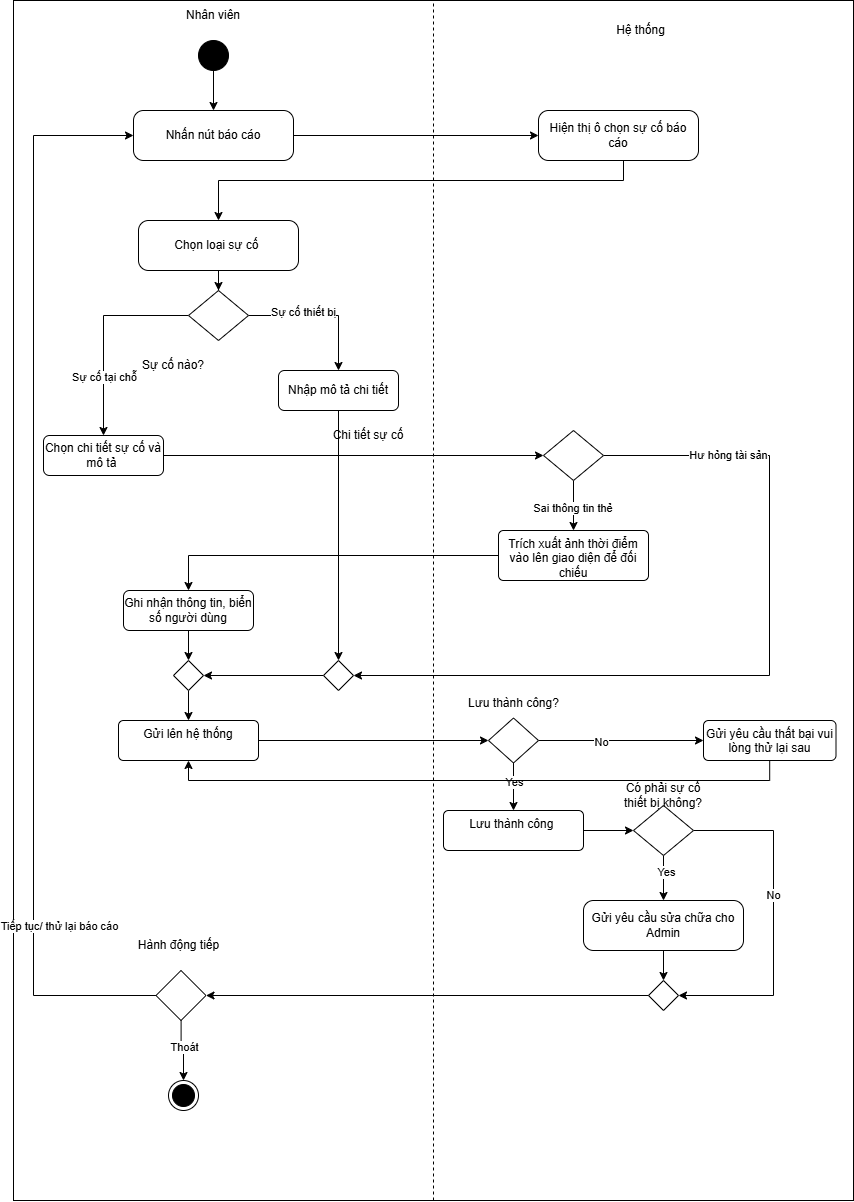

The diagram above was exported from draw.io. Its source (the exported page's mxGraphModel, read from the mxfile embedded in the PNG):
<mxGraphModel dx="1992" dy="1208" grid="1" gridSize="10" guides="1" tooltips="1" connect="1" arrows="1" fold="1" page="1" pageScale="1" pageWidth="2339" pageHeight="3300" math="0" shadow="0">
  <root>
    <mxCell id="0" />
    <mxCell id="1" parent="0" />
    <mxCell id="ySrtlH02mK72wxDxrH6u-2" parent="1" style="rounded=0;whiteSpace=wrap;html=1;" value="" vertex="1">
      <mxGeometry height="1200" width="840" x="160" y="140" as="geometry" />
    </mxCell>
    <mxCell id="ySrtlH02mK72wxDxrH6u-3" edge="1" parent="1" source="ySrtlH02mK72wxDxrH6u-2" style="endArrow=none;dashed=1;html=1;rounded=0;entryX=0.5;entryY=0;entryDx=0;entryDy=0;exitX=0.5;exitY=1;exitDx=0;exitDy=0;" target="ySrtlH02mK72wxDxrH6u-2" value="">
      <mxGeometry height="50" relative="1" width="50" as="geometry">
        <Array as="points" />
        <mxPoint x="390" y="240" as="sourcePoint" />
        <mxPoint x="440" y="190" as="targetPoint" />
      </mxGeometry>
    </mxCell>
    <mxCell id="ySrtlH02mK72wxDxrH6u-4" parent="1" style="text;html=1;whiteSpace=wrap;strokeColor=none;fillColor=none;align=center;verticalAlign=middle;rounded=0;" value="Nhân viên" vertex="1">
      <mxGeometry height="30" width="60" x="330" y="140" as="geometry" />
    </mxCell>
    <mxCell id="ySrtlH02mK72wxDxrH6u-5" parent="1" style="text;html=1;whiteSpace=wrap;strokeColor=none;fillColor=none;align=center;verticalAlign=middle;rounded=0;" value="Hệ thống" vertex="1">
      <mxGeometry height="40" width="75" x="750" y="150" as="geometry" />
    </mxCell>
    <mxCell id="ySrtlH02mK72wxDxrH6u-9" edge="1" parent="1" source="ySrtlH02mK72wxDxrH6u-6" style="edgeStyle=orthogonalEdgeStyle;rounded=0;orthogonalLoop=1;jettySize=auto;html=1;entryX=0.5;entryY=0;entryDx=0;entryDy=0;" target="ySrtlH02mK72wxDxrH6u-10">
      <mxGeometry relative="1" as="geometry" />
    </mxCell>
    <mxCell id="ySrtlH02mK72wxDxrH6u-6" parent="1" style="ellipse;fillColor=strokeColor;html=1;" value="" vertex="1">
      <mxGeometry height="30" width="30" x="345" y="180" as="geometry" />
    </mxCell>
    <mxCell id="ySrtlH02mK72wxDxrH6u-33" edge="1" parent="1" source="ySrtlH02mK72wxDxrH6u-7" style="edgeStyle=orthogonalEdgeStyle;rounded=0;orthogonalLoop=1;jettySize=auto;html=1;entryX=0.5;entryY=0;entryDx=0;entryDy=0;" target="ySrtlH02mK72wxDxrH6u-15">
      <mxGeometry relative="1" as="geometry">
        <Array as="points">
          <mxPoint x="770" y="320" />
          <mxPoint x="365" y="320" />
        </Array>
      </mxGeometry>
    </mxCell>
    <mxCell id="ySrtlH02mK72wxDxrH6u-7" parent="1" style="html=1;dashed=0;rounded=1;absoluteArcSize=1;arcSize=20;verticalAlign=middle;align=center;whiteSpace=wrap;" value="Hiện thị ô chọn sự cố báo cáo" vertex="1">
      <mxGeometry height="50" width="160" x="685" y="250" as="geometry" />
    </mxCell>
    <mxCell id="ySrtlH02mK72wxDxrH6u-14" edge="1" parent="1" source="ySrtlH02mK72wxDxrH6u-10" style="edgeStyle=orthogonalEdgeStyle;rounded=0;orthogonalLoop=1;jettySize=auto;html=1;entryX=0;entryY=0.5;entryDx=0;entryDy=0;" target="ySrtlH02mK72wxDxrH6u-7">
      <mxGeometry relative="1" as="geometry" />
    </mxCell>
    <mxCell id="ySrtlH02mK72wxDxrH6u-10" parent="1" style="html=1;dashed=0;rounded=1;absoluteArcSize=1;arcSize=20;verticalAlign=middle;align=center;whiteSpace=wrap;" value="Nhấn nút báo cáo" vertex="1">
      <mxGeometry height="50" width="160" x="280" y="250" as="geometry" />
    </mxCell>
    <mxCell id="ySrtlH02mK72wxDxrH6u-19" edge="1" parent="1" source="ySrtlH02mK72wxDxrH6u-15" style="edgeStyle=orthogonalEdgeStyle;rounded=0;orthogonalLoop=1;jettySize=auto;html=1;entryX=0.5;entryY=0;entryDx=0;entryDy=0;" target="ySrtlH02mK72wxDxrH6u-18">
      <mxGeometry relative="1" as="geometry" />
    </mxCell>
    <mxCell id="ySrtlH02mK72wxDxrH6u-15" parent="1" style="html=1;dashed=0;rounded=1;absoluteArcSize=1;arcSize=20;verticalAlign=middle;align=center;whiteSpace=wrap;" value="Chọn loại sự cố&amp;nbsp;" vertex="1">
      <mxGeometry height="50" width="160" x="285" y="360" as="geometry" />
    </mxCell>
    <mxCell id="ySrtlH02mK72wxDxrH6u-26" edge="1" parent="1" source="ySrtlH02mK72wxDxrH6u-18" style="edgeStyle=orthogonalEdgeStyle;rounded=0;orthogonalLoop=1;jettySize=auto;html=1;entryX=0.5;entryY=0;entryDx=0;entryDy=0;exitX=0;exitY=0.5;exitDx=0;exitDy=0;" target="ySrtlH02mK72wxDxrH6u-25">
      <mxGeometry relative="1" as="geometry">
        <Array as="points">
          <mxPoint x="250" y="455" />
          <mxPoint x="250" y="575" />
        </Array>
      </mxGeometry>
    </mxCell>
    <mxCell id="ySrtlH02mK72wxDxrH6u-27" connectable="0" parent="ySrtlH02mK72wxDxrH6u-26" style="edgeLabel;html=1;align=center;verticalAlign=middle;resizable=0;points=[];" value="Sự cố tại chỗ" vertex="1">
      <mxGeometry relative="1" x="0.3218" y="-2" as="geometry">
        <mxPoint x="2" y="10" as="offset" />
      </mxGeometry>
    </mxCell>
    <mxCell id="J0vHUGiO_ipGr-PubVK6-5" edge="1" parent="1" source="ySrtlH02mK72wxDxrH6u-18" style="edgeStyle=orthogonalEdgeStyle;rounded=0;orthogonalLoop=1;jettySize=auto;html=1;entryX=0.5;entryY=0;entryDx=0;entryDy=0;" target="ySrtlH02mK72wxDxrH6u-22">
      <mxGeometry relative="1" as="geometry" />
    </mxCell>
    <mxCell id="J0vHUGiO_ipGr-PubVK6-6" connectable="0" parent="J0vHUGiO_ipGr-PubVK6-5" style="edgeLabel;html=1;align=center;verticalAlign=middle;resizable=0;points=[];" value="Sự cố thiết bị" vertex="1">
      <mxGeometry relative="1" x="-0.2523" y="4" as="geometry">
        <mxPoint as="offset" />
      </mxGeometry>
    </mxCell>
    <mxCell id="ySrtlH02mK72wxDxrH6u-18" parent="1" style="rhombus;" value="" vertex="1">
      <mxGeometry height="50" width="60" x="335" y="430" as="geometry" />
    </mxCell>
    <mxCell id="ySrtlH02mK72wxDxrH6u-20" parent="1" style="text;html=1;whiteSpace=wrap;strokeColor=none;fillColor=none;align=center;verticalAlign=middle;rounded=0;" value="Sự cố nào?" vertex="1">
      <mxGeometry height="30" width="80" x="280" y="490" as="geometry" />
    </mxCell>
    <mxCell id="J0vHUGiO_ipGr-PubVK6-11" edge="1" parent="1" source="ySrtlH02mK72wxDxrH6u-22" style="edgeStyle=orthogonalEdgeStyle;rounded=0;orthogonalLoop=1;jettySize=auto;html=1;entryX=0.5;entryY=0;entryDx=0;entryDy=0;" target="J0vHUGiO_ipGr-PubVK6-9">
      <mxGeometry relative="1" as="geometry" />
    </mxCell>
    <mxCell id="ySrtlH02mK72wxDxrH6u-22" parent="1" style="rounded=1;whiteSpace=wrap;html=1;" value="Nhập mô tả chi tiết" vertex="1">
      <mxGeometry height="40" width="120" x="425" y="510" as="geometry" />
    </mxCell>
    <mxCell id="ySrtlH02mK72wxDxrH6u-29" edge="1" parent="1" source="ySrtlH02mK72wxDxrH6u-25" style="edgeStyle=orthogonalEdgeStyle;rounded=0;orthogonalLoop=1;jettySize=auto;html=1;entryX=0;entryY=0.5;entryDx=0;entryDy=0;exitX=1;exitY=0.5;exitDx=0;exitDy=0;" target="ySrtlH02mK72wxDxrH6u-28">
      <mxGeometry relative="1" as="geometry">
        <Array as="points">
          <mxPoint x="310" y="595" />
        </Array>
        <mxPoint x="340" y="590" as="sourcePoint" />
      </mxGeometry>
    </mxCell>
    <mxCell id="ySrtlH02mK72wxDxrH6u-25" parent="1" style="rounded=1;whiteSpace=wrap;html=1;" value="Chọn chi tiết sự cố và mô tả&amp;nbsp;" vertex="1">
      <mxGeometry height="40" width="120" x="190" y="575" as="geometry" />
    </mxCell>
    <mxCell id="ySrtlH02mK72wxDxrH6u-31" edge="1" parent="1" source="ySrtlH02mK72wxDxrH6u-28" style="edgeStyle=orthogonalEdgeStyle;rounded=0;orthogonalLoop=1;jettySize=auto;html=1;entryX=0.5;entryY=0;entryDx=0;entryDy=0;" target="ySrtlH02mK72wxDxrH6u-43">
      <mxGeometry relative="1" as="geometry">
        <Array as="points" />
        <mxPoint x="615.8799999999999" y="690.6949999999999" as="targetPoint" />
      </mxGeometry>
    </mxCell>
    <mxCell id="ySrtlH02mK72wxDxrH6u-32" connectable="0" parent="ySrtlH02mK72wxDxrH6u-31" style="edgeLabel;html=1;align=center;verticalAlign=middle;resizable=0;points=[];" value="Sai thông tin thẻ&amp;nbsp;" vertex="1">
      <mxGeometry relative="1" x="0.1609" as="geometry">
        <mxPoint y="-3" as="offset" />
      </mxGeometry>
    </mxCell>
    <mxCell id="ySrtlH02mK72wxDxrH6u-49" edge="1" parent="1" source="ySrtlH02mK72wxDxrH6u-28" style="edgeStyle=orthogonalEdgeStyle;rounded=0;orthogonalLoop=1;jettySize=auto;html=1;entryX=1;entryY=0.5;entryDx=0;entryDy=0;" target="J0vHUGiO_ipGr-PubVK6-9">
      <mxGeometry relative="1" as="geometry">
        <Array as="points">
          <mxPoint x="916" y="595" />
          <mxPoint x="916" y="815" />
        </Array>
        <mxPoint x="916.25" y="799.9999999999998" as="targetPoint" />
      </mxGeometry>
    </mxCell>
    <mxCell id="ySrtlH02mK72wxDxrH6u-50" connectable="0" parent="ySrtlH02mK72wxDxrH6u-49" style="edgeLabel;html=1;align=center;verticalAlign=middle;resizable=0;points=[];" value="Hư hỏng tài sản" vertex="1">
      <mxGeometry relative="1" x="-0.6891" y="1" as="geometry">
        <mxPoint as="offset" />
      </mxGeometry>
    </mxCell>
    <mxCell id="ySrtlH02mK72wxDxrH6u-28" parent="1" style="rhombus;whiteSpace=wrap;html=1;" value="" vertex="1">
      <mxGeometry height="50" width="60" x="690" y="570" as="geometry" />
    </mxCell>
    <mxCell id="ySrtlH02mK72wxDxrH6u-47" edge="1" parent="1" source="ySrtlH02mK72wxDxrH6u-30" style="edgeStyle=orthogonalEdgeStyle;rounded=0;orthogonalLoop=1;jettySize=auto;html=1;entryX=0.5;entryY=0;entryDx=0;entryDy=0;" target="ySrtlH02mK72wxDxrH6u-52">
      <mxGeometry relative="1" as="geometry" />
    </mxCell>
    <mxCell id="ySrtlH02mK72wxDxrH6u-30" parent="1" style="rounded=1;whiteSpace=wrap;html=1;" value="Ghi nhận thông tin, biển số người dùng" vertex="1">
      <mxGeometry height="40" width="130" x="270" y="730" as="geometry" />
    </mxCell>
    <mxCell id="ySrtlH02mK72wxDxrH6u-39" parent="1" style="text;html=1;whiteSpace=wrap;strokeColor=none;fillColor=none;align=center;verticalAlign=middle;rounded=0;" value="Chi tiết sự cố" vertex="1">
      <mxGeometry height="30" width="80" x="475" y="560" as="geometry" />
    </mxCell>
    <mxCell id="J0vHUGiO_ipGr-PubVK6-1" edge="1" parent="1" source="ySrtlH02mK72wxDxrH6u-43" style="edgeStyle=orthogonalEdgeStyle;rounded=0;orthogonalLoop=1;jettySize=auto;html=1;entryX=0.5;entryY=0;entryDx=0;entryDy=0;" target="ySrtlH02mK72wxDxrH6u-30">
      <mxGeometry relative="1" as="geometry" />
    </mxCell>
    <mxCell id="ySrtlH02mK72wxDxrH6u-43" parent="1" style="html=1;align=center;verticalAlign=top;rounded=1;absoluteArcSize=1;arcSize=10;dashed=0;whiteSpace=wrap;" value="Trích xuất ảnh thời điểm vào lên giao diện để đối chiếu" vertex="1">
      <mxGeometry height="50" width="150" x="645" y="670" as="geometry" />
    </mxCell>
    <mxCell id="ySrtlH02mK72wxDxrH6u-57" edge="1" parent="1" source="ySrtlH02mK72wxDxrH6u-46" style="edgeStyle=orthogonalEdgeStyle;rounded=0;orthogonalLoop=1;jettySize=auto;html=1;entryX=0;entryY=0.5;entryDx=0;entryDy=0;" target="ySrtlH02mK72wxDxrH6u-56">
      <mxGeometry relative="1" as="geometry" />
    </mxCell>
    <mxCell id="ySrtlH02mK72wxDxrH6u-46" parent="1" style="html=1;align=center;verticalAlign=top;rounded=1;absoluteArcSize=1;arcSize=10;dashed=0;whiteSpace=wrap;" value="Gửi lên hệ thống" vertex="1">
      <mxGeometry height="40" width="140" x="265" y="860" as="geometry" />
    </mxCell>
    <mxCell id="ySrtlH02mK72wxDxrH6u-54" edge="1" parent="1" source="ySrtlH02mK72wxDxrH6u-52" style="edgeStyle=orthogonalEdgeStyle;rounded=0;orthogonalLoop=1;jettySize=auto;html=1;entryX=0.5;entryY=0;entryDx=0;entryDy=0;" target="ySrtlH02mK72wxDxrH6u-46">
      <mxGeometry relative="1" as="geometry" />
    </mxCell>
    <mxCell id="ySrtlH02mK72wxDxrH6u-52" parent="1" style="rhombus;" value="" vertex="1">
      <mxGeometry height="30" width="30" x="320" y="800" as="geometry" />
    </mxCell>
    <mxCell id="ySrtlH02mK72wxDxrH6u-60" edge="1" parent="1" source="ySrtlH02mK72wxDxrH6u-56" style="edgeStyle=orthogonalEdgeStyle;rounded=0;orthogonalLoop=1;jettySize=auto;html=1;entryX=0.5;entryY=0;entryDx=0;entryDy=0;" target="ySrtlH02mK72wxDxrH6u-59">
      <mxGeometry relative="1" as="geometry" />
    </mxCell>
    <mxCell id="J0vHUGiO_ipGr-PubVK6-13" connectable="0" parent="ySrtlH02mK72wxDxrH6u-60" style="edgeLabel;html=1;align=center;verticalAlign=middle;resizable=0;points=[];" value="Yes" vertex="1">
      <mxGeometry relative="1" x="-0.2308" as="geometry">
        <mxPoint as="offset" />
      </mxGeometry>
    </mxCell>
    <mxCell id="ySrtlH02mK72wxDxrH6u-62" edge="1" parent="1" source="ySrtlH02mK72wxDxrH6u-56" style="edgeStyle=orthogonalEdgeStyle;rounded=0;orthogonalLoop=1;jettySize=auto;html=1;entryX=0;entryY=0.5;entryDx=0;entryDy=0;" target="ySrtlH02mK72wxDxrH6u-61">
      <mxGeometry relative="1" as="geometry" />
    </mxCell>
    <mxCell id="J0vHUGiO_ipGr-PubVK6-14" connectable="0" parent="ySrtlH02mK72wxDxrH6u-62" style="edgeLabel;html=1;align=center;verticalAlign=middle;resizable=0;points=[];" value="No" vertex="1">
      <mxGeometry relative="1" x="-0.2419" y="-1" as="geometry">
        <mxPoint as="offset" />
      </mxGeometry>
    </mxCell>
    <mxCell id="ySrtlH02mK72wxDxrH6u-56" parent="1" style="rhombus;" value="" vertex="1">
      <mxGeometry height="45" width="50" x="635" y="857.5" as="geometry" />
    </mxCell>
    <mxCell id="ySrtlH02mK72wxDxrH6u-58" parent="1" style="text;html=1;whiteSpace=wrap;strokeColor=none;fillColor=none;align=center;verticalAlign=middle;rounded=0;" value="Lưu thành công?" vertex="1">
      <mxGeometry height="30" width="105" x="607.5" y="827.5" as="geometry" />
    </mxCell>
    <mxCell id="J0vHUGiO_ipGr-PubVK6-17" edge="1" parent="1" source="ySrtlH02mK72wxDxrH6u-59" style="edgeStyle=orthogonalEdgeStyle;rounded=0;orthogonalLoop=1;jettySize=auto;html=1;entryX=0;entryY=0.5;entryDx=0;entryDy=0;" target="J0vHUGiO_ipGr-PubVK6-15">
      <mxGeometry relative="1" as="geometry" />
    </mxCell>
    <mxCell id="ySrtlH02mK72wxDxrH6u-59" parent="1" style="html=1;align=center;verticalAlign=top;rounded=1;absoluteArcSize=1;arcSize=10;dashed=0;whiteSpace=wrap;" value="Lưu thành công&amp;nbsp;" vertex="1">
      <mxGeometry height="40" width="140" x="590" y="950" as="geometry" />
    </mxCell>
    <mxCell id="J0vHUGiO_ipGr-PubVK6-31" edge="1" parent="1" source="ySrtlH02mK72wxDxrH6u-61" style="edgeStyle=orthogonalEdgeStyle;rounded=0;orthogonalLoop=1;jettySize=auto;html=1;entryX=0.5;entryY=1;entryDx=0;entryDy=0;" target="ySrtlH02mK72wxDxrH6u-46">
      <mxGeometry relative="1" as="geometry">
        <Array as="points">
          <mxPoint x="916" y="920" />
          <mxPoint x="335" y="920" />
        </Array>
        <mxPoint x="916.25" y="829.9999999999998" as="targetPoint" />
      </mxGeometry>
    </mxCell>
    <mxCell id="ySrtlH02mK72wxDxrH6u-61" parent="1" style="html=1;align=center;verticalAlign=top;rounded=1;absoluteArcSize=1;arcSize=10;dashed=0;whiteSpace=wrap;" value="Gửi yêu cầu thất bại vui lòng thử lại sau" vertex="1">
      <mxGeometry height="40" width="132.5" x="850" y="860" as="geometry" />
    </mxCell>
    <mxCell id="ySrtlH02mK72wxDxrH6u-69" edge="1" parent="1" source="ySrtlH02mK72wxDxrH6u-66" style="edgeStyle=orthogonalEdgeStyle;rounded=0;orthogonalLoop=1;jettySize=auto;html=1;entryX=0;entryY=0.5;entryDx=0;entryDy=0;" target="ySrtlH02mK72wxDxrH6u-10">
      <mxGeometry relative="1" as="geometry">
        <Array as="points">
          <mxPoint x="180" y="1135" />
          <mxPoint x="180" y="275" />
        </Array>
      </mxGeometry>
    </mxCell>
    <mxCell id="ySrtlH02mK72wxDxrH6u-70" connectable="0" parent="ySrtlH02mK72wxDxrH6u-69" style="edgeLabel;html=1;align=center;verticalAlign=middle;resizable=0;points=[];" value="Tiếp tục/ thử lại báo cáo" vertex="1">
      <mxGeometry relative="1" x="-0.8388" y="1" as="geometry">
        <mxPoint x="-10" y="-71" as="offset" />
      </mxGeometry>
    </mxCell>
    <mxCell id="ySrtlH02mK72wxDxrH6u-72" edge="1" parent="1" source="ySrtlH02mK72wxDxrH6u-66" style="edgeStyle=orthogonalEdgeStyle;rounded=0;orthogonalLoop=1;jettySize=auto;html=1;entryX=0.5;entryY=0;entryDx=0;entryDy=0;" target="ySrtlH02mK72wxDxrH6u-71">
      <mxGeometry relative="1" as="geometry" />
    </mxCell>
    <mxCell id="ySrtlH02mK72wxDxrH6u-73" connectable="0" parent="ySrtlH02mK72wxDxrH6u-72" style="edgeLabel;html=1;align=center;verticalAlign=middle;resizable=0;points=[];" value="Thoát" vertex="1">
      <mxGeometry relative="1" x="-0.1526" y="2" as="geometry">
        <mxPoint as="offset" />
      </mxGeometry>
    </mxCell>
    <mxCell id="ySrtlH02mK72wxDxrH6u-66" parent="1" style="rhombus;" value="" vertex="1">
      <mxGeometry height="50" width="50" x="302.5" y="1110" as="geometry" />
    </mxCell>
    <mxCell id="ySrtlH02mK72wxDxrH6u-68" parent="1" style="text;html=1;whiteSpace=wrap;strokeColor=none;fillColor=none;align=center;verticalAlign=middle;rounded=0;" value="Hành động tiếp" vertex="1">
      <mxGeometry height="30" width="85" x="282.5" y="1070" as="geometry" />
    </mxCell>
    <mxCell id="ySrtlH02mK72wxDxrH6u-71" parent="1" style="ellipse;html=1;shape=endState;fillColor=strokeColor;" value="" vertex="1">
      <mxGeometry height="30" width="30" x="315" y="1220" as="geometry" />
    </mxCell>
    <mxCell id="J0vHUGiO_ipGr-PubVK6-12" edge="1" parent="1" source="J0vHUGiO_ipGr-PubVK6-9" style="edgeStyle=orthogonalEdgeStyle;rounded=0;orthogonalLoop=1;jettySize=auto;html=1;entryX=1;entryY=0.5;entryDx=0;entryDy=0;" target="ySrtlH02mK72wxDxrH6u-52">
      <mxGeometry relative="1" as="geometry" />
    </mxCell>
    <mxCell id="J0vHUGiO_ipGr-PubVK6-9" parent="1" style="rhombus;" value="" vertex="1">
      <mxGeometry height="30" width="30" x="470" y="800" as="geometry" />
    </mxCell>
    <mxCell id="J0vHUGiO_ipGr-PubVK6-18" edge="1" parent="1" source="J0vHUGiO_ipGr-PubVK6-15" style="edgeStyle=orthogonalEdgeStyle;rounded=0;orthogonalLoop=1;jettySize=auto;html=1;entryX=1;entryY=0.5;entryDx=0;entryDy=0;" target="J0vHUGiO_ipGr-PubVK6-24">
      <mxGeometry relative="1" as="geometry">
        <Array as="points">
          <mxPoint x="920" y="970" />
          <mxPoint x="920" y="1135" />
        </Array>
        <mxPoint x="901.25" y="969.9999999999998" as="targetPoint" />
      </mxGeometry>
    </mxCell>
    <mxCell id="J0vHUGiO_ipGr-PubVK6-19" connectable="0" parent="J0vHUGiO_ipGr-PubVK6-18" style="edgeLabel;html=1;align=center;verticalAlign=middle;resizable=0;points=[];" value="No" vertex="1">
      <mxGeometry relative="1" x="-0.1502" y="-1" as="geometry">
        <mxPoint as="offset" />
      </mxGeometry>
    </mxCell>
    <mxCell id="J0vHUGiO_ipGr-PubVK6-22" edge="1" parent="1" source="J0vHUGiO_ipGr-PubVK6-15" style="edgeStyle=orthogonalEdgeStyle;rounded=0;orthogonalLoop=1;jettySize=auto;html=1;entryX=0.5;entryY=0;entryDx=0;entryDy=0;" target="J0vHUGiO_ipGr-PubVK6-20">
      <mxGeometry relative="1" as="geometry" />
    </mxCell>
    <mxCell id="J0vHUGiO_ipGr-PubVK6-23" connectable="0" parent="J0vHUGiO_ipGr-PubVK6-22" style="edgeLabel;html=1;align=center;verticalAlign=middle;resizable=0;points=[];" value="Yes" vertex="1">
      <mxGeometry relative="1" x="-0.266" y="2" as="geometry">
        <mxPoint as="offset" />
      </mxGeometry>
    </mxCell>
    <mxCell id="J0vHUGiO_ipGr-PubVK6-15" parent="1" style="rhombus;" value="" vertex="1">
      <mxGeometry height="50" width="60" x="780" y="945" as="geometry" />
    </mxCell>
    <mxCell id="J0vHUGiO_ipGr-PubVK6-16" parent="1" style="text;html=1;whiteSpace=wrap;strokeColor=none;fillColor=none;align=center;verticalAlign=middle;rounded=0;" value="Có phải sự cố thiết bị không?" vertex="1">
      <mxGeometry height="30" width="100" x="760" y="920" as="geometry" />
    </mxCell>
    <mxCell id="J0vHUGiO_ipGr-PubVK6-25" edge="1" parent="1" source="J0vHUGiO_ipGr-PubVK6-20" style="edgeStyle=orthogonalEdgeStyle;rounded=0;orthogonalLoop=1;jettySize=auto;html=1;entryX=0.5;entryY=0;entryDx=0;entryDy=0;" target="J0vHUGiO_ipGr-PubVK6-24">
      <mxGeometry relative="1" as="geometry" />
    </mxCell>
    <mxCell id="J0vHUGiO_ipGr-PubVK6-20" parent="1" style="html=1;dashed=0;rounded=1;absoluteArcSize=1;arcSize=20;verticalAlign=middle;align=center;whiteSpace=wrap;" value="Gửi yêu cầu sửa chữa cho Admin" vertex="1">
      <mxGeometry height="50" width="160" x="730" y="1040" as="geometry" />
    </mxCell>
    <mxCell id="J0vHUGiO_ipGr-PubVK6-28" edge="1" parent="1" source="J0vHUGiO_ipGr-PubVK6-24" style="edgeStyle=orthogonalEdgeStyle;rounded=0;orthogonalLoop=1;jettySize=auto;html=1;entryX=1;entryY=0.5;entryDx=0;entryDy=0;" target="ySrtlH02mK72wxDxrH6u-66">
      <mxGeometry relative="1" as="geometry" />
    </mxCell>
    <mxCell id="J0vHUGiO_ipGr-PubVK6-24" parent="1" style="rhombus;" value="" vertex="1">
      <mxGeometry height="30" width="30" x="795" y="1120" as="geometry" />
    </mxCell>
  </root>
</mxGraphModel>